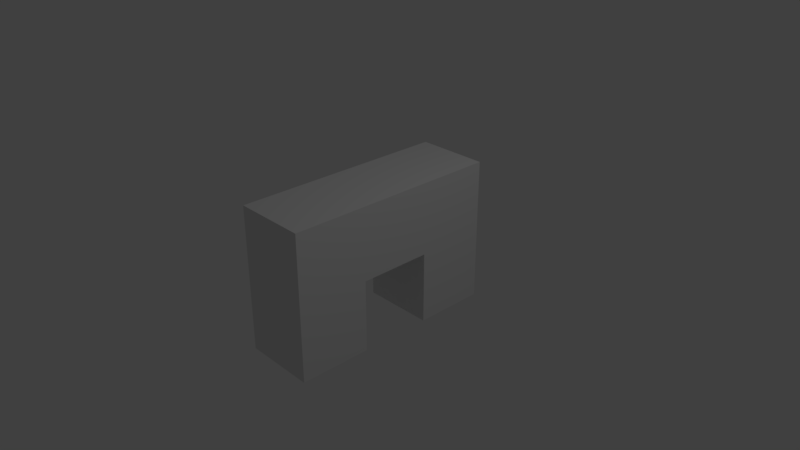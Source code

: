 # Source: NBlock.blend  (saved by Blender 2.79.0; exported with 4.5.12 LTS)
import bpy
from mathutils import Matrix  # noqa: F401  (used for matrix-valued properties, if any)

bpy.ops.wm.read_factory_settings(use_empty=True)
scene = bpy.context.scene
scene.name = 'Scene'

# ---- collections
col_collection_1 = bpy.data.collections.new('Collection 1'); scene.collection.children.link(col_collection_1)

# ---- materials (node trees are filled in below, after node groups)
mat_material = bpy.data.materials.new('Material')
mat_material.alpha_threshold = 0.0
mat_material.use_transparent_shadow = False
mat_material.roughness = 0.5
mat_material.line_color = (0.0, 0.0, 0.0, 1.0)

# ---- material node trees

# ---- world
world_world = bpy.data.worlds.new('World'); scene.world = world_world
world_world.color = (0.05088, 0.05088, 0.05088)
world_world.use_sun_shadow = False
world_world.sun_shadow_jitter_overblur = 0.0
world_world.cycles.sampling_method = 'MANUAL'

# ---- cameras
cam_camera = bpy.data.cameras.new('Camera')
cam_camera.clip_end = 100.0
cam_camera.lens = 35.0
cam_camera.sensor_width = 32.0
cam_camera.sensor_height = 18.0
cam_camera.ortho_scale = 7.314
cam_camera.dof.focus_distance = 0.0
cam_camera.dof.aperture_fstop = 128.0

# ---- lights
light_lamp = bpy.data.lights.new('Lamp', 'POINT')
light_lamp.transmission_factor = 0.0
light_lamp.cutoff_distance = 30.0
light_lamp.energy = 100.0
light_lamp.shadow_buffer_clip_start = 1.001
light_lamp.shadow_soft_size = 0.1
light_lamp.shadow_maximum_resolution = 0.006
light_lamp.use_absolute_resolution = True

# ---- meshes
me_cube = bpy.data.meshes.new('Cube')
me_cube.from_pydata([(0.5, -0.5, 0.0), (0.5, -1.5, 0.0), (-0.5, -1.5, 0.0), (-0.5, -0.5, 0.0), (0.5, -0.5, 1.0), (0.5, -1.5, 1.0), (-0.5, -1.5, 1.0), (-0.5, -0.5, 1.0), (0.5, -0.5, -1.0), (0.5, -1.5, -1.0), (-0.5, -0.5, -1.0), (-0.5, -1.5, -1.0), (0.5, 0.5, 2.086e-07), (-0.5, 0.5, 2.086e-07), (0.5, 0.5, 1.0), (-0.5, 0.5, 1.0), (0.5, 1.5, 4.47e-07), (-0.5, 1.5, 4.47e-07), (0.5, 1.5, 1.0), (-0.5, 1.5, 1.0), (0.5, 0.5, -1.0), (-0.5, 0.5, -1.0), (0.5, 1.5, -1.0), (-0.5, 1.5, -1.0)], [], [(2, 3, 10, 11), (4, 7, 6, 5), (0, 4, 5, 1), (1, 5, 6, 2), (2, 6, 7, 3), (0, 3, 13, 12), (8, 9, 11, 10), (1, 2, 11, 9), (3, 0, 8, 10), (0, 1, 9, 8), (15, 14, 18, 19), (4, 0, 12, 14), (7, 4, 14, 15), (3, 7, 15, 13), (18, 16, 17, 19), (14, 12, 16, 18), (13, 15, 19, 17), (16, 12, 20, 22), (20, 21, 23, 22), (17, 16, 22, 23), (13, 17, 23, 21), (12, 13, 21, 20)])
_uv = me_cube.uv_layers.new(name='UVMap')
_uv.uv.foreach_set('vector', [0.0001611, 0.572, 0.143, 0.572, 0.143, 0.7149, 0.000161, 0.7149, 0.4286, 0.0001611, 0.4286, 0.143, 0.2858, 0.143, 0.2858, 0.0001611, 0.143, 0.2861, 0.143, 0.4289, 0.0001611, 0.4289, 0.0001611, 0.2861, 0.143, 0.0001611, 0.2858, 0.0001611, 0.2858, 0.143, 0.143, 0.143, 0.0001611, 0.572, 0.0001611, 0.4292, 0.143, 0.4292, 0.143, 0.572, 0.5717, 0.2861, 0.5717, 0.1433, 0.7145, 0.1433, 0.7145, 0.2861, 0.5717, 0.4292, 0.4289, 0.4292, 0.4289, 0.2864, 0.5717, 0.2864, 0.143, 0.0001611, 0.143, 0.143, 0.0001611, 0.143, 0.000161, 0.0001611, 0.5717, 0.1433, 0.5717, 0.2861, 0.4289, 0.2861, 0.4289, 0.1433, 0.143, 0.2861, 0.0001611, 0.2861, 0.000161, 0.1433, 0.143, 0.1433, 0.5714, 0.143, 0.5714, 0.0001611, 0.7142, 0.000161, 0.7142, 0.143, 0.143, 0.4289, 0.143, 0.2861, 0.2858, 0.2861, 0.2858, 0.4289, 0.4286, 0.143, 0.4286, 0.0001611, 0.5714, 0.0001611, 0.5714, 0.143, 0.143, 0.572, 0.143, 0.4292, 0.2858, 0.4292, 0.2858, 0.572, 0.7142, 0.000161, 0.857, 0.0001611, 0.857, 0.143, 0.7142, 0.143, 0.2858, 0.4289, 0.2858, 0.2861, 0.4286, 0.2861, 0.4286, 0.4289, 0.2858, 0.572, 0.2858, 0.4292, 0.4286, 0.4292, 0.4286, 0.572, 0.4286, 0.2861, 0.2858, 0.2861, 0.2858, 0.1433, 0.4286, 0.1433, 0.4289, 0.5724, 0.4289, 0.4296, 0.5717, 0.4296, 0.5717, 0.5724, 0.857, 0.143, 0.857, 0.0001611, 0.9998, 0.0001611, 0.9998, 0.143, 0.2858, 0.572, 0.4286, 0.572, 0.4286, 0.7149, 0.2858, 0.7149, 0.7145, 0.2861, 0.7145, 0.1433, 0.8573, 0.1433, 0.8573, 0.2861])
me_cube.materials.append(mat_material)
me_cube.use_remesh_preserve_volume = False
me_cube.use_remesh_preserve_attributes = False
me_cube.use_mirror_vertex_groups = False
me_cube.update()

# ---- objects
ob_cube = bpy.data.objects.new('Cube', me_cube)
ob_lamp = bpy.data.objects.new('Lamp', light_lamp)
ob_camera = bpy.data.objects.new('Camera', cam_camera)

# ---- transforms, parenting, visibility, modifiers, constraints
ob_cube.location = (0.0, 0.0, 0.0)
ob_cube.lock_rotations_4d = False
ob_cube.empty_display_type = 'ARROWS'
ob_cube.lineart.crease_threshold = 0.0
ob_lamp.location = (4.076, 1.005, 5.904)
ob_lamp.rotation_euler = (0.6503, 0.05522, 1.866)
ob_lamp.lock_rotations_4d = False
ob_lamp.empty_display_type = 'ARROWS'
ob_lamp.color = (0.0, 0.0, 0.0, 0.0)
ob_lamp.lineart.crease_threshold = 0.0
ob_camera.location = (7.481, -6.508, 5.344)
ob_camera.rotation_euler = (1.109, 0.0, 0.8149)
ob_camera.lock_rotations_4d = False
ob_camera.empty_display_type = 'ARROWS'
ob_camera.color = (0.0, 0.0, 0.0, 0.0)
ob_camera.display_type = 'WIRE'
ob_camera.lineart.crease_threshold = 0.0

# ---- collection membership
col_collection_1.objects.link(ob_cube)
col_collection_1.objects.link(ob_lamp)
col_collection_1.objects.link(ob_camera)

# ---- scene / render settings (as saved in the file)
scene.camera = ob_camera
scene.frame_start = 1; scene.frame_end = 250; scene.frame_set(1)
scene.render.engine = 'BLENDER_EEVEE_NEXT'
scene.render.resolution_percentage = 50
scene.render.dither_intensity = 0.0
scene.cycles.use_denoising = False
scene.cycles.samples = 128
scene.cycles.sampling_pattern = 'TABULATED_SOBOL'
scene.cycles.use_adaptive_sampling = False
scene.cycles.use_light_tree = False
scene.cycles.blur_glossy = 0.0
scene.cycles.sample_clamp_indirect = 0.0
scene.view_settings.view_transform = 'Standard'
bpy.context.view_layer.update()
